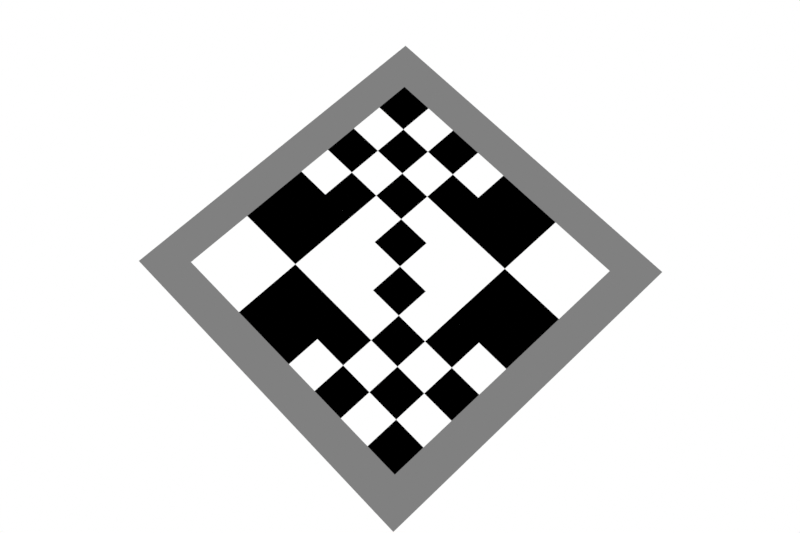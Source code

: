 # Source: pattern_plane1_720x480.blend  (saved by Blender 3.0.42; exported with 4.5.12 LTS)
import bpy
from mathutils import Matrix  # noqa: F401  (used for matrix-valued properties, if any)

bpy.ops.wm.read_factory_settings(use_empty=True)
scene = bpy.context.scene
scene.name = 'Scene'

# ---- collections
col_collection = bpy.data.collections.new('Collection'); scene.collection.children.link(col_collection)

# ---- materials (node trees are filled in below, after node groups)
mat_border = bpy.data.materials.new('Border')
mat_border.use_transparent_shadow = False
mat_fine = bpy.data.materials.new('Fine')
mat_fine.use_transparent_shadow = False
mat_coarse = bpy.data.materials.new('Coarse')
mat_coarse.use_transparent_shadow = False

# ---- material node trees
mat_border.use_nodes = True; mat_border.node_tree.nodes.clear()
_N = mat_border.node_tree.nodes; _L = mat_border.node_tree.links
n0 = _N.new('ShaderNodeBsdfPrincipled'); n0.name = 'Principled BSDF'; n0.location = (10, 300)
n0.distribution = 'GGX'
n0.subsurface_method = 'RANDOM_WALK_SKIN'
n0.inputs[2].default_value = 1.0
n0.inputs[3].default_value = 1.45
n0.inputs[13].default_value = 0.0
n0.inputs[27].default_value = (0.0, 0.0, 0.0, 1.0)
n0.inputs[28].default_value = 1.0
n1 = _N.new('ShaderNodeOutputMaterial'); n1.name = 'Material Output'; n1.location = (300, 300)
n2 = _N.new('ShaderNodeRGB'); n2.name = 'RGB'; n2.location = (-180, 260)
n2.outputs[0].default_value = (0.2159, 0.2159, 0.2159, 1.0)
_L.new(n0.outputs[0], n1.inputs[0])
_L.new(n2.outputs[0], n0.inputs[0])
n1.is_active_output = True
mat_fine.use_nodes = True; mat_fine.node_tree.nodes.clear()
_N = mat_fine.node_tree.nodes; _L = mat_fine.node_tree.links
n0 = _N.new('ShaderNodeBsdfPrincipled'); n0.name = 'Principled BSDF'; n0.location = (10, 300)
n0.distribution = 'GGX'
n0.subsurface_method = 'RANDOM_WALK_SKIN'
n0.inputs[2].default_value = 1.0
n0.inputs[3].default_value = 1.45
n0.inputs[13].default_value = 0.0
n0.inputs[27].default_value = (0.0, 0.0, 0.0, 1.0)
n0.inputs[28].default_value = 1.0
n1 = _N.new('ShaderNodeOutputMaterial'); n1.name = 'Material Output'; n1.location = (300, 300)
n2 = _N.new('ShaderNodeTexChecker'); n2.name = 'Checker Texture'; n2.location = (-180, 280)
n2.inputs[1].default_value = (1.0, 1.0, 1.0, 1.0)
n2.inputs[2].default_value = (0.0, 0.0, 0.0, 1.0)
n2.inputs[3].default_value = 10.0
_L.new(n0.outputs[0], n1.inputs[0])
_L.new(n2.outputs[0], n0.inputs[0])
n1.is_active_output = True
mat_coarse.use_nodes = True; mat_coarse.node_tree.nodes.clear()
_N = mat_coarse.node_tree.nodes; _L = mat_coarse.node_tree.links
n0 = _N.new('ShaderNodeBsdfPrincipled'); n0.name = 'Principled BSDF'; n0.location = (509, 301)
n0.distribution = 'GGX'
n0.subsurface_method = 'RANDOM_WALK_SKIN'
n0.inputs[2].default_value = 1.0
n0.inputs[3].default_value = 1.45
n0.inputs[13].default_value = 0.0
n0.inputs[27].default_value = (0.0, 0.0, 0.0, 1.0)
n0.inputs[28].default_value = 1.0
n1 = _N.new('ShaderNodeOutputMaterial'); n1.name = 'Material Output'; n1.location = (799, 301)
n2 = _N.new('ShaderNodeTexChecker'); n2.name = 'Checker Texture'; n2.location = (319, 281)
n2.inputs[1].default_value = (1.0, 1.0, 1.0, 1.0)
n2.inputs[2].default_value = (0.0, 0.0, 0.0, 1.0)
n3 = _N.new('ShaderNodeTexCoord'); n3.name = 'Texture Coordinate'; n3.location = (-230, 285)
n4 = _N.new('ShaderNodeMapping'); n4.name = 'Mapping'; n4.location = (25, 355)
n4.inputs[1].default_value = (0.5, 0.5, 0.0)
_L.new(n0.outputs[0], n1.inputs[0])
_L.new(n2.outputs[0], n0.inputs[0])
_L.new(n3.outputs[0], n4.inputs[0])
_L.new(n4.outputs[0], n2.inputs[0])
n1.is_active_output = True

# ---- world
world_world = bpy.data.worlds.new('World'); scene.world = world_world
world_world.use_nodes = True; world_world.node_tree.nodes.clear()
_N = world_world.node_tree.nodes; _L = world_world.node_tree.links
n0 = _N.new('ShaderNodeOutputWorld'); n0.name = 'World Output'; n0.location = (300, 300)
n1 = _N.new('ShaderNodeBackground'); n1.name = 'Background'; n1.location = (10, 300)
n1.inputs[0].default_value = (1.0, 1.0, 1.0, 1.0)
_L.new(n1.outputs[0], n0.inputs[0])
n0.is_active_output = True
world_world.color = (0.05088, 0.05088, 0.05088)
world_world.use_sun_shadow = False
world_world.sun_shadow_jitter_overblur = 0.0

# ---- cameras
cam_camera_001 = bpy.data.cameras.new('Camera.001')
cam_nerfdataset_camera = bpy.data.cameras.new('NeRFDataset Camera')

# ---- meshes
me_plane = bpy.data.meshes.new('Plane')
me_plane.from_pydata([(-1.0, -1.0, 0.0), (1.0, -1.0, 0.0), (-1.0, 1.0, 0.0), (1.0, 1.0, 0.0), (-1.0, 0.8, 0.0), (-1.0, 0.0, 0.0), (-1.0, -0.8, 0.0), (-0.8, -1.0, 0.0), (0.0, -1.0, 0.0), (0.8, -1.0, 0.0), (1.0, -0.8, 0.0), (1.0, 0.0, 0.0), (1.0, 0.8, 0.0), (0.8, 1.0, 0.0), (0.0, 1.0, 0.0), (-0.8, 1.0, 0.0), (-0.8, -0.8, 0.0), (-0.8, 0.0, 0.0), (-0.8, 0.8, 0.0), (0.0, -0.8, 0.0), (0.0, 0.0, 0.0), (0.0, 0.8, 0.0), (0.8, -0.8, 0.0), (0.8, 0.0, 0.0), (0.8, 0.8, 0.0)], [], [(24, 12, 3, 13), (4, 18, 15, 2), (7, 8, 19, 16), (8, 9, 22, 19), (0, 7, 16, 6), (16, 17, 5, 6), (17, 18, 4, 5), (18, 21, 14, 15), (17, 16, 19, 20), (18, 17, 20, 21), (21, 24, 13, 14), (20, 19, 22, 23), (21, 20, 23, 24), (9, 1, 10, 22), (10, 11, 23, 22), (11, 12, 24, 23)])
me_plane.polygons.foreach_set('material_index', [0, 0, 0, 0, 0, 0, 0, 0, 1, 2, 0, 2, 1, 0, 0, 0])
_uv = me_plane.uv_layers.new(name='UVMap')
_uv.uv.foreach_set('vector', [0.9, 0.9, 1.0, 0.9, 1.0, 1.0, 0.9, 1.0, 0.0, 0.9, 0.1, 0.9, 0.1, 1.0, 0.0, 1.0, 0.1, 0.0, 0.5, 0.0, 0.5, 0.1, 0.1, 0.1, 0.5, 0.0, 0.9, 0.0, 0.9, 0.1, 0.5, 0.1, 0.0, 0.0, 0.1, 0.0, 0.1, 0.1, 0.0, 0.1, 0.1, 0.1, 0.1, 0.5, 0.0, 0.5, 0.0, 0.1, 0.1, 0.5, 0.1, 0.9, 0.0, 0.9, 0.0, 0.5, 0.1, 0.9, 0.5, 0.9, 0.5, 1.0, 0.1, 1.0, 0.1, 0.5, 0.1, 0.1, 0.5, 0.1, 0.5, 0.5, 0.1, 0.9, 0.1, 0.5, 0.5, 0.5, 0.5, 0.9, 0.5, 0.9, 0.9, 0.9, 0.9, 1.0, 0.5, 1.0, 0.5, 0.5, 0.5, 0.1, 0.9, 0.1, 0.9, 0.5, 0.5, 0.9, 0.5, 0.5, 0.9, 0.5, 0.9, 0.9, 0.9, 0.0, 1.0, 0.0, 1.0, 0.1, 0.9, 0.1, 1.0, 0.1, 1.0, 0.5, 0.9, 0.5, 0.9, 0.1, 1.0, 0.5, 1.0, 0.9, 0.9, 0.9, 0.9, 0.5])
me_plane.materials.append(mat_border)
me_plane.materials.append(mat_fine)
me_plane.materials.append(mat_coarse)
me_plane.update()

# ---- objects
ob_plane = bpy.data.objects.new('Plane', me_plane)
ob_camera = bpy.data.objects.new('Camera', cam_camera_001)
ob_nerfdataset_sphere = bpy.data.objects.new('NeRFDataset Sphere', None)
ob_nerfdataset_camera = bpy.data.objects.new('NeRFDataset Camera', cam_nerfdataset_camera)

# ---- transforms, parenting, visibility, modifiers, constraints
ob_plane.location = (0.0, 0.0, 0.0)
ob_plane.scale = (0.5, 0.5, 0.5)
ob_camera.location = (0.0, 0.0, 0.0)
ob_camera.rotation_euler = (0.8574, 0.009795, -2.877)
ob_nerfdataset_sphere.location = (0.0, 0.0, 0.0)
ob_nerfdataset_sphere.empty_display_type = 'SPHERE'
ob_nerfdataset_sphere.empty_display_size = 3.0
ob_nerfdataset_camera.location = (-0.8079, -0.8461, 2.763)
ob_nerfdataset_camera.rotation_euler = (0.9482, 0.007912, -2.74)
_c = ob_nerfdataset_camera.constraints.new('TRACK_TO'); _c.name = 'Track To'
_c.target = ob_nerfdataset_sphere

# ---- collection membership
col_collection.objects.link(ob_plane)
col_collection.objects.link(ob_camera)
col_collection.objects.link(ob_nerfdataset_sphere)
col_collection.objects.link(ob_nerfdataset_camera)

# ---- scene / render settings (as saved in the file)
scene.camera = ob_nerfdataset_camera
scene.frame_start = 120; scene.frame_end = 120; scene.frame_set(0)
scene.render.engine = 'BLENDER_EEVEE_NEXT'
scene.render.resolution_x = 720
scene.render.resolution_y = 480
scene.render.film_transparent = True
scene.cycles.sampling_pattern = 'TABULATED_SOBOL'
scene.cycles.use_light_tree = False
scene.view_settings.view_transform = 'Standard'
bpy.context.view_layer.update()
